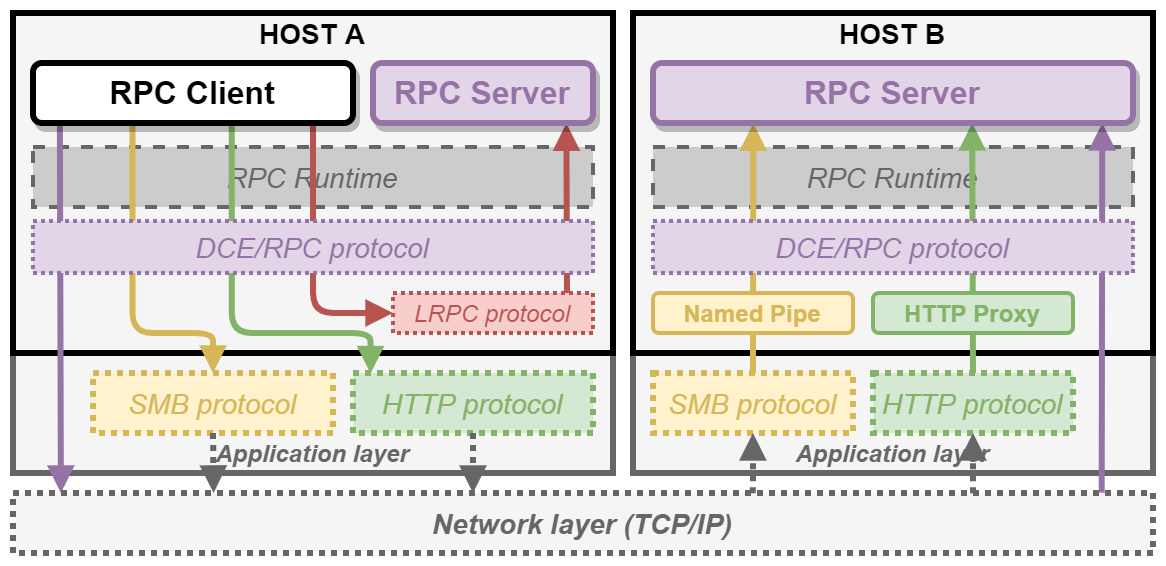

The diagram above was exported from draw.io. Its source (the exported page's mxGraphModel, read from the mxfile embedded in the PNG):
<mxGraphModel dx="790" dy="442" grid="1" gridSize="10" guides="1" tooltips="1" connect="1" arrows="1" fold="1" page="1" pageScale="1" pageWidth="850" pageHeight="1100" math="0" shadow="0">
  <root>
    <mxCell id="0" />
    <mxCell id="1" parent="0" />
    <mxCell id="S1Wfsb-s4vc70eU_UOK--25" value="" style="rounded=0;whiteSpace=wrap;html=1;strokeWidth=3;shadow=0;fontColor=#333333;fillColor=#f5f5f5;strokeColor=#666666;" vertex="1" parent="1">
      <mxGeometry x="350" y="300" width="260" height="60" as="geometry" />
    </mxCell>
    <mxCell id="Fq8fDxOahr-WNbOysgpl-58" value="" style="rounded=0;whiteSpace=wrap;html=1;strokeWidth=3;shadow=0;fontColor=#333333;fillColor=#f5f5f5;strokeColor=#666666;" parent="1" vertex="1">
      <mxGeometry x="40" y="300" width="300" height="60" as="geometry" />
    </mxCell>
    <mxCell id="Fq8fDxOahr-WNbOysgpl-27" value="" style="rounded=0;whiteSpace=wrap;html=1;strokeWidth=3;shadow=0;fillColor=#f5f5f5;fontColor=#333333;" parent="1" vertex="1">
      <mxGeometry x="350" y="130" width="260" height="170" as="geometry" />
    </mxCell>
    <mxCell id="Fq8fDxOahr-WNbOysgpl-26" value="" style="rounded=0;whiteSpace=wrap;html=1;strokeWidth=3;shadow=0;fontColor=#333333;fillColor=#f5f5f5;" parent="1" vertex="1">
      <mxGeometry x="40" y="130" width="300" height="170" as="geometry" />
    </mxCell>
    <mxCell id="Fq8fDxOahr-WNbOysgpl-4" value="RPC Runtime" style="rounded=0;whiteSpace=wrap;html=1;strokeColor=#666666;fontStyle=2;strokeWidth=2;fontSize=14;fillColor=#CCCCCC;fontColor=#666666;dashed=1;" parent="1" vertex="1">
      <mxGeometry x="50" y="197" width="280" height="30" as="geometry" />
    </mxCell>
    <mxCell id="Fq8fDxOahr-WNbOysgpl-5" value="RPC Runtime" style="rounded=0;whiteSpace=wrap;html=1;strokeColor=#666666;fontStyle=2;strokeWidth=2;fontSize=14;fillColor=#CCCCCC;fontColor=#666666;dashed=1;" parent="1" vertex="1">
      <mxGeometry x="360" y="197" width="240" height="30" as="geometry" />
    </mxCell>
    <mxCell id="Fq8fDxOahr-WNbOysgpl-7" value="LRPC protocol" style="rounded=0;whiteSpace=wrap;html=1;fillColor=#f8cecc;fontStyle=2;strokeWidth=2;fontSize=12;shadow=0;strokeColor=#B85450;dashed=1;dashPattern=1 1;fontColor=#B85450;" parent="1" vertex="1">
      <mxGeometry x="230" y="270" width="100" height="20" as="geometry" />
    </mxCell>
    <mxCell id="Fq8fDxOahr-WNbOysgpl-24" value="" style="endArrow=block;html=1;strokeWidth=3;fillColor=#f8cecc;strokeColor=#b85450;entryX=0.879;entryY=1.004;entryDx=0;entryDy=0;endFill=1;entryPerimeter=0;" parent="1" edge="1" target="Fq8fDxOahr-WNbOysgpl-2">
      <mxGeometry width="50" height="50" relative="1" as="geometry">
        <mxPoint x="317" y="270" as="sourcePoint" />
        <mxPoint x="317" y="190" as="targetPoint" />
      </mxGeometry>
    </mxCell>
    <mxCell id="Fq8fDxOahr-WNbOysgpl-25" value="" style="endArrow=block;html=1;strokeWidth=3;fillColor=#f8cecc;strokeColor=#b85450;endFill=1;edgeStyle=orthogonalEdgeStyle;entryX=0;entryY=0.5;entryDx=0;entryDy=0;" parent="1" edge="1" target="Fq8fDxOahr-WNbOysgpl-7">
      <mxGeometry width="50" height="50" relative="1" as="geometry">
        <mxPoint x="190" y="185" as="sourcePoint" />
        <mxPoint x="131" y="280" as="targetPoint" />
        <Array as="points">
          <mxPoint x="190" y="280" />
        </Array>
      </mxGeometry>
    </mxCell>
    <mxCell id="S1Wfsb-s4vc70eU_UOK--1" value="HOST A" style="text;html=1;strokeColor=none;fillColor=none;align=center;verticalAlign=middle;whiteSpace=wrap;rounded=0;shadow=0;glass=0;dashed=1;dashPattern=1 1;fontSize=14;fontStyle=1" vertex="1" parent="1">
      <mxGeometry x="40" y="130" width="300" height="20" as="geometry" />
    </mxCell>
    <mxCell id="S1Wfsb-s4vc70eU_UOK--2" value="HOST B" style="text;html=1;strokeColor=none;fillColor=none;align=center;verticalAlign=middle;whiteSpace=wrap;rounded=0;shadow=0;glass=0;dashed=1;dashPattern=1 1;fontSize=14;fontStyle=1" vertex="1" parent="1">
      <mxGeometry x="350" y="130" width="260" height="20" as="geometry" />
    </mxCell>
    <mxCell id="S1Wfsb-s4vc70eU_UOK--5" value="SMB protocol" style="rounded=0;whiteSpace=wrap;html=1;shadow=0;glass=0;fontSize=14;strokeWidth=3;fillColor=#fff2cc;align=center;verticalAlign=middle;strokeColor=#d6b656;fontStyle=2;fontColor=#D6B656;dashed=1;dashPattern=1 1;" vertex="1" parent="1">
      <mxGeometry x="80" y="310" width="120" height="30" as="geometry" />
    </mxCell>
    <mxCell id="S1Wfsb-s4vc70eU_UOK--6" value="HTTP protocol" style="rounded=0;whiteSpace=wrap;html=1;shadow=0;glass=0;fontSize=14;strokeWidth=3;fillColor=#d5e8d4;align=center;verticalAlign=middle;strokeColor=#82b366;fontStyle=2;fontColor=#82B366;dashed=1;dashPattern=1 1;" vertex="1" parent="1">
      <mxGeometry x="210" y="310" width="120" height="30" as="geometry" />
    </mxCell>
    <mxCell id="S1Wfsb-s4vc70eU_UOK--7" value="Application layer" style="text;html=1;strokeColor=none;fillColor=none;align=center;verticalAlign=middle;whiteSpace=wrap;rounded=0;shadow=0;glass=0;dashed=1;dashPattern=1 1;fontSize=12;fontStyle=3;fontColor=#666666;" vertex="1" parent="1">
      <mxGeometry x="40" y="340" width="300" height="20" as="geometry" />
    </mxCell>
    <mxCell id="S1Wfsb-s4vc70eU_UOK--8" value="SMB protocol" style="rounded=0;whiteSpace=wrap;html=1;shadow=0;glass=0;fontSize=14;strokeWidth=3;fillColor=#fff2cc;align=center;verticalAlign=middle;strokeColor=#d6b656;fontStyle=2;fontColor=#D6B656;dashed=1;dashPattern=1 1;" vertex="1" parent="1">
      <mxGeometry x="360" y="310" width="100" height="30" as="geometry" />
    </mxCell>
    <mxCell id="S1Wfsb-s4vc70eU_UOK--9" value="HTTP protocol" style="rounded=0;whiteSpace=wrap;html=1;shadow=0;glass=0;fontSize=14;strokeWidth=3;fillColor=#d5e8d4;align=center;verticalAlign=middle;strokeColor=#82b366;fontStyle=2;fontColor=#82B366;dashed=1;dashPattern=1 1;" vertex="1" parent="1">
      <mxGeometry x="470" y="310" width="100" height="30" as="geometry" />
    </mxCell>
    <mxCell id="S1Wfsb-s4vc70eU_UOK--10" value="" style="endArrow=block;html=1;fontSize=12;fontColor=#B85450;strokeWidth=3;edgeStyle=orthogonalEdgeStyle;entryX=0.073;entryY=0.009;entryDx=0;entryDy=0;entryPerimeter=0;fillColor=#d5e8d4;strokeColor=#82b366;endFill=1;exitX=0.621;exitY=1;exitDx=0;exitDy=0;exitPerimeter=0;" edge="1" parent="1" source="Fq8fDxOahr-WNbOysgpl-1" target="S1Wfsb-s4vc70eU_UOK--6">
      <mxGeometry width="50" height="50" relative="1" as="geometry">
        <mxPoint x="140" y="190" as="sourcePoint" />
        <mxPoint x="360" y="270" as="targetPoint" />
        <Array as="points">
          <mxPoint x="149" y="290" />
          <mxPoint x="219" y="290" />
        </Array>
      </mxGeometry>
    </mxCell>
    <mxCell id="S1Wfsb-s4vc70eU_UOK--11" value="" style="endArrow=block;html=1;fontSize=12;fontColor=#B85450;strokeWidth=3;edgeStyle=orthogonalEdgeStyle;entryX=0.5;entryY=0;entryDx=0;entryDy=0;fillColor=#fff2cc;strokeColor=#d6b656;endFill=1;exitX=0.311;exitY=1.005;exitDx=0;exitDy=0;exitPerimeter=0;" edge="1" parent="1" source="Fq8fDxOahr-WNbOysgpl-1" target="S1Wfsb-s4vc70eU_UOK--5">
      <mxGeometry width="50" height="50" relative="1" as="geometry">
        <mxPoint x="100" y="190" as="sourcePoint" />
        <mxPoint x="360" y="270" as="targetPoint" />
        <Array as="points">
          <mxPoint x="100" y="290" />
          <mxPoint x="140" y="290" />
        </Array>
      </mxGeometry>
    </mxCell>
    <mxCell id="S1Wfsb-s4vc70eU_UOK--12" value="" style="endArrow=block;html=1;fontSize=12;fontColor=#B85450;strokeWidth=3;exitX=0.084;exitY=1;exitDx=0;exitDy=0;exitPerimeter=0;fillColor=#e1d5e7;strokeColor=#9673a6;entryX=0.042;entryY=0;entryDx=0;entryDy=0;entryPerimeter=0;endFill=1;" edge="1" parent="1" source="Fq8fDxOahr-WNbOysgpl-1" target="S1Wfsb-s4vc70eU_UOK--13">
      <mxGeometry width="50" height="50" relative="1" as="geometry">
        <mxPoint x="310" y="370" as="sourcePoint" />
        <mxPoint x="57" y="440" as="targetPoint" />
      </mxGeometry>
    </mxCell>
    <mxCell id="S1Wfsb-s4vc70eU_UOK--13" value="&lt;b style=&quot;font-size: 14px;&quot;&gt;&lt;span style=&quot;font-size: 14px;&quot;&gt;Network layer (&lt;/span&gt;TCP/IP)&lt;/b&gt;" style="rounded=0;whiteSpace=wrap;html=1;shadow=0;glass=0;dashed=1;dashPattern=1 1;fontSize=14;strokeWidth=3;fillColor=#f5f5f5;align=center;verticalAlign=middle;strokeColor=#666666;fontStyle=2;fontColor=#666666;" vertex="1" parent="1">
      <mxGeometry x="40" y="370" width="570" height="30" as="geometry" />
    </mxCell>
    <mxCell id="S1Wfsb-s4vc70eU_UOK--15" value="" style="endArrow=block;html=1;fontSize=14;fontColor=#82B366;strokeWidth=3;entryX=0.936;entryY=1;entryDx=0;entryDy=0;entryPerimeter=0;fillColor=#e1d5e7;strokeColor=#9673a6;endFill=1;exitX=0.955;exitY=-0.005;exitDx=0;exitDy=0;exitPerimeter=0;" edge="1" parent="1" source="S1Wfsb-s4vc70eU_UOK--13" target="Fq8fDxOahr-WNbOysgpl-3">
      <mxGeometry width="50" height="50" relative="1" as="geometry">
        <mxPoint x="593" y="390" as="sourcePoint" />
        <mxPoint x="630" y="280" as="targetPoint" />
      </mxGeometry>
    </mxCell>
    <mxCell id="S1Wfsb-s4vc70eU_UOK--16" value="" style="endArrow=block;html=1;fontSize=14;fontColor=#82B366;strokeWidth=3;exitX=0.5;exitY=1;exitDx=0;exitDy=0;endFill=1;fillColor=#f5f5f5;strokeColor=#666666;dashed=1;dashPattern=1 1;entryX=0.176;entryY=-0.001;entryDx=0;entryDy=0;entryPerimeter=0;" edge="1" parent="1" source="S1Wfsb-s4vc70eU_UOK--5" target="S1Wfsb-s4vc70eU_UOK--13">
      <mxGeometry width="50" height="50" relative="1" as="geometry">
        <mxPoint x="310" y="310" as="sourcePoint" />
        <mxPoint x="124" y="400" as="targetPoint" />
      </mxGeometry>
    </mxCell>
    <mxCell id="S1Wfsb-s4vc70eU_UOK--17" value="" style="endArrow=block;html=1;fontSize=14;fontColor=#82B366;strokeWidth=3;endFill=1;fillColor=#f5f5f5;strokeColor=#666666;exitX=0.5;exitY=1;exitDx=0;exitDy=0;dashed=1;dashPattern=1 1;" edge="1" parent="1" source="S1Wfsb-s4vc70eU_UOK--6">
      <mxGeometry width="50" height="50" relative="1" as="geometry">
        <mxPoint x="231" y="360" as="sourcePoint" />
        <mxPoint x="270" y="370" as="targetPoint" />
      </mxGeometry>
    </mxCell>
    <mxCell id="S1Wfsb-s4vc70eU_UOK--18" value="" style="endArrow=block;html=1;fontSize=14;fontColor=#82B366;strokeWidth=3;endFill=1;fillColor=#f5f5f5;strokeColor=#666666;exitX=0.649;exitY=0.003;exitDx=0;exitDy=0;exitPerimeter=0;dashed=1;dashPattern=1 1;" edge="1" parent="1" source="S1Wfsb-s4vc70eU_UOK--13" target="S1Wfsb-s4vc70eU_UOK--8">
      <mxGeometry width="50" height="50" relative="1" as="geometry">
        <mxPoint x="255" y="360" as="sourcePoint" />
        <mxPoint x="255" y="410" as="targetPoint" />
      </mxGeometry>
    </mxCell>
    <mxCell id="S1Wfsb-s4vc70eU_UOK--19" value="" style="endArrow=block;html=1;fontSize=14;fontColor=#82B366;strokeWidth=3;endFill=1;fillColor=#f5f5f5;strokeColor=#666666;exitX=0.842;exitY=0.003;exitDx=0;exitDy=0;entryX=0.5;entryY=1;entryDx=0;entryDy=0;exitPerimeter=0;dashed=1;dashPattern=1 1;" edge="1" parent="1" source="S1Wfsb-s4vc70eU_UOK--13" target="S1Wfsb-s4vc70eU_UOK--9">
      <mxGeometry width="50" height="50" relative="1" as="geometry">
        <mxPoint x="265" y="370" as="sourcePoint" />
        <mxPoint x="265" y="420" as="targetPoint" />
      </mxGeometry>
    </mxCell>
    <mxCell id="S1Wfsb-s4vc70eU_UOK--22" value="" style="endArrow=block;html=1;fontSize=14;fontColor=#82B366;strokeWidth=3;exitX=0.5;exitY=0;exitDx=0;exitDy=0;endFill=1;fillColor=#fff2cc;strokeColor=#d6b656;entryX=0.209;entryY=1.005;entryDx=0;entryDy=0;entryPerimeter=0;" edge="1" parent="1" source="S1Wfsb-s4vc70eU_UOK--8" target="Fq8fDxOahr-WNbOysgpl-3">
      <mxGeometry width="50" height="50" relative="1" as="geometry">
        <mxPoint x="310" y="320" as="sourcePoint" />
        <mxPoint x="360" y="270" as="targetPoint" />
      </mxGeometry>
    </mxCell>
    <mxCell id="S1Wfsb-s4vc70eU_UOK--24" style="edgeStyle=none;rounded=0;orthogonalLoop=1;jettySize=auto;html=1;entryX=0.665;entryY=0.999;entryDx=0;entryDy=0;fontSize=14;fontColor=#82B366;endArrow=block;endFill=1;strokeWidth=3;fillColor=#d5e8d4;strokeColor=#82b366;entryPerimeter=0;exitX=0.5;exitY=0;exitDx=0;exitDy=0;" edge="1" parent="1" source="S1Wfsb-s4vc70eU_UOK--9" target="Fq8fDxOahr-WNbOysgpl-3">
      <mxGeometry relative="1" as="geometry">
        <mxPoint x="530" y="340" as="sourcePoint" />
        <mxPoint x="530" y="310" as="targetPoint" />
      </mxGeometry>
    </mxCell>
    <mxCell id="Fq8fDxOahr-WNbOysgpl-17" value="DCE/RPC protocol" style="rounded=0;whiteSpace=wrap;html=1;fillColor=#e1d5e7;strokeColor=#9673a6;fontStyle=2;strokeWidth=2;fontSize=14;fontColor=#9673A6;dashed=1;dashPattern=1 1;" parent="1" vertex="1">
      <mxGeometry x="50" y="234" width="280" height="26" as="geometry" />
    </mxCell>
    <mxCell id="Fq8fDxOahr-WNbOysgpl-62" value="DCE/RPC protocol" style="rounded=0;whiteSpace=wrap;html=1;fillColor=#e1d5e7;strokeColor=#9673a6;fontStyle=2;strokeWidth=2;fontSize=14;fontColor=#9673A6;dashed=1;dashPattern=1 1;" parent="1" vertex="1">
      <mxGeometry x="360" y="234" width="240" height="26" as="geometry" />
    </mxCell>
    <mxCell id="Fq8fDxOahr-WNbOysgpl-1" value="RPC Client" style="rounded=1;whiteSpace=wrap;html=1;fontStyle=1;strokeWidth=3;glass=0;shadow=1;sketch=0;fontSize=16;" parent="1" vertex="1">
      <mxGeometry x="50" y="155" width="160" height="30" as="geometry" />
    </mxCell>
    <mxCell id="Fq8fDxOahr-WNbOysgpl-3" value="RPC Server" style="rounded=1;whiteSpace=wrap;html=1;fontStyle=1;strokeWidth=3;shadow=1;fontSize=16;fillColor=#e1d5e7;strokeColor=#9673a6;fontColor=#9673A6;" parent="1" vertex="1">
      <mxGeometry x="360" y="155" width="240" height="30" as="geometry" />
    </mxCell>
    <mxCell id="Fq8fDxOahr-WNbOysgpl-2" value="RPC Server" style="rounded=1;whiteSpace=wrap;html=1;fontStyle=1;strokeWidth=3;shadow=1;fontSize=16;fillColor=#e1d5e7;strokeColor=#9673A6;fontColor=#9673A6;" parent="1" vertex="1">
      <mxGeometry x="220" y="155" width="110" height="30" as="geometry" />
    </mxCell>
    <mxCell id="S1Wfsb-s4vc70eU_UOK--26" value="Application layer" style="text;html=1;strokeColor=none;fillColor=none;align=center;verticalAlign=middle;whiteSpace=wrap;rounded=0;shadow=0;glass=0;dashed=1;dashPattern=1 1;fontSize=12;fontStyle=3;fontColor=#666666;" vertex="1" parent="1">
      <mxGeometry x="350" y="340" width="260" height="20" as="geometry" />
    </mxCell>
    <mxCell id="Fq8fDxOahr-WNbOysgpl-29" value="Named Pipe" style="rounded=1;whiteSpace=wrap;html=1;fillColor=#fff2cc;strokeColor=#d6b656;fontStyle=1;strokeWidth=2;fontSize=12;shadow=0;fontColor=#D6B656;" parent="1" vertex="1">
      <mxGeometry x="360" y="270" width="100" height="20" as="geometry" />
    </mxCell>
    <mxCell id="Fq8fDxOahr-WNbOysgpl-28" value="HTTP Proxy" style="rounded=1;whiteSpace=wrap;html=1;fillColor=#d5e8d4;strokeColor=#82b366;fontStyle=1;strokeWidth=2;fontSize=12;shadow=0;fontColor=#82B366;" parent="1" vertex="1">
      <mxGeometry x="470" y="270" width="100" height="20" as="geometry" />
    </mxCell>
  </root>
</mxGraphModel>